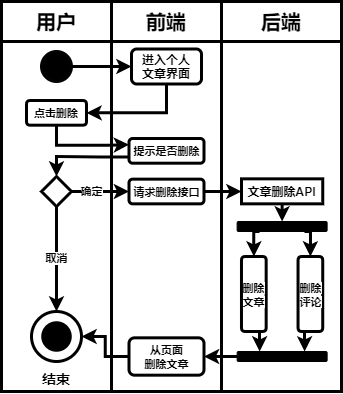

The diagram above was exported from draw.io. Its source (the exported page's mxGraphModel, read from the mxfile embedded in the PNG):
<mxGraphModel dx="1003" dy="411" grid="1" gridSize="10" guides="1" tooltips="1" connect="1" arrows="1" fold="1" page="1" pageScale="1" pageWidth="827" pageHeight="1169" math="0" shadow="0">
  <root>
    <mxCell id="0" />
    <mxCell id="1" parent="0" />
    <mxCell id="2" value="" style="rounded=0;whiteSpace=wrap;html=1;strokeWidth=3;fontStyle=1" vertex="1" parent="1">
      <mxGeometry x="260" y="80" width="120" height="350" as="geometry" />
    </mxCell>
    <mxCell id="3" value="" style="rounded=0;whiteSpace=wrap;html=1;strokeWidth=3;fontStyle=1" vertex="1" parent="1">
      <mxGeometry x="40" y="80" width="110" height="350" as="geometry" />
    </mxCell>
    <mxCell id="4" value="" style="rounded=0;whiteSpace=wrap;html=1;strokeWidth=3;fontStyle=1" vertex="1" parent="1">
      <mxGeometry x="150" y="80" width="110" height="350" as="geometry" />
    </mxCell>
    <mxCell id="5" value="用户" style="rounded=0;whiteSpace=wrap;html=1;strokeWidth=3;fontStyle=1;fontSize=20;" vertex="1" parent="1">
      <mxGeometry x="40" y="40" width="110" height="40" as="geometry" />
    </mxCell>
    <mxCell id="6" value="前端" style="rounded=0;whiteSpace=wrap;html=1;strokeWidth=3;fontStyle=1;fontSize=20;" vertex="1" parent="1">
      <mxGeometry x="150" y="40" width="110" height="40" as="geometry" />
    </mxCell>
    <mxCell id="7" value="后端" style="rounded=0;whiteSpace=wrap;html=1;strokeWidth=3;fontStyle=1;fontSize=20;" vertex="1" parent="1">
      <mxGeometry x="260" y="40" width="120" height="40" as="geometry" />
    </mxCell>
    <mxCell id="30" style="edgeStyle=orthogonalEdgeStyle;rounded=0;orthogonalLoop=1;jettySize=auto;html=1;exitX=1;exitY=0.5;exitDx=0;exitDy=0;entryX=0;entryY=0.5;entryDx=0;entryDy=0;strokeWidth=3;" edge="1" parent="1" source="9" target="29">
      <mxGeometry relative="1" as="geometry" />
    </mxCell>
    <mxCell id="9" value="" style="ellipse;whiteSpace=wrap;html=1;aspect=fixed;background=black;strokeColor=#030303;fillColor=#000000;strokeWidth=3;fontStyle=1" vertex="1" parent="1">
      <mxGeometry x="80" y="90" width="30" height="30" as="geometry" />
    </mxCell>
    <mxCell id="34" style="edgeStyle=orthogonalEdgeStyle;rounded=0;orthogonalLoop=1;jettySize=auto;html=1;exitX=0.5;exitY=1;exitDx=0;exitDy=0;entryX=0;entryY=0.25;entryDx=0;entryDy=0;strokeWidth=3;" edge="1" parent="1" source="11" target="32">
      <mxGeometry relative="1" as="geometry" />
    </mxCell>
    <mxCell id="11" value="&lt;span style=&quot;font-size: 11px ; background-color: rgb(255 , 255 , 255)&quot;&gt;点击删除&lt;/span&gt;" style="rounded=1;whiteSpace=wrap;html=1;strokeWidth=3;fontStyle=1" vertex="1" parent="1">
      <mxGeometry x="65" y="139" width="60" height="24.69" as="geometry" />
    </mxCell>
    <mxCell id="12" value="" style="ellipse;whiteSpace=wrap;html=1;aspect=fixed;rounded=1;strokeColor=#000000;strokeWidth=3;fillColor=none;gradientColor=none;fontSize=14;fontStyle=1" vertex="1" parent="1">
      <mxGeometry x="70" y="350" width="50" height="50" as="geometry" />
    </mxCell>
    <mxCell id="13" value="" style="ellipse;whiteSpace=wrap;html=1;aspect=fixed;rounded=1;strokeWidth=3;fontSize=14;fillColor=#000000;fontStyle=1" vertex="1" parent="1">
      <mxGeometry x="81.25" y="361.25" width="27.5" height="27.5" as="geometry" />
    </mxCell>
    <mxCell id="14" value="结束" style="text;html=1;strokeColor=none;fillColor=none;align=center;verticalAlign=middle;whiteSpace=wrap;rounded=0;fontSize=14;strokeWidth=3;fontStyle=1" vertex="1" parent="1">
      <mxGeometry x="75" y="407" width="40" height="20" as="geometry" />
    </mxCell>
    <mxCell id="31" style="edgeStyle=orthogonalEdgeStyle;rounded=0;orthogonalLoop=1;jettySize=auto;html=1;exitX=0.5;exitY=1;exitDx=0;exitDy=0;entryX=1;entryY=0.5;entryDx=0;entryDy=0;strokeWidth=3;" edge="1" parent="1" source="29" target="11">
      <mxGeometry relative="1" as="geometry" />
    </mxCell>
    <mxCell id="29" value="进入个人&lt;br&gt;文章界面" style="rounded=1;whiteSpace=wrap;html=1;strokeWidth=3;fontStyle=1" vertex="1" parent="1">
      <mxGeometry x="170" y="87.5" width="70" height="35" as="geometry" />
    </mxCell>
    <mxCell id="35" style="edgeStyle=orthogonalEdgeStyle;rounded=0;orthogonalLoop=1;jettySize=auto;html=1;exitX=0;exitY=0.75;exitDx=0;exitDy=0;entryX=0.5;entryY=0;entryDx=0;entryDy=0;strokeWidth=3;" edge="1" parent="1" source="32" target="33">
      <mxGeometry relative="1" as="geometry" />
    </mxCell>
    <mxCell id="32" value="&lt;span style=&quot;font-size: 11px ; background-color: rgb(255 , 255 , 255)&quot;&gt;提示是否删除&lt;/span&gt;" style="rounded=1;whiteSpace=wrap;html=1;strokeWidth=3;fontStyle=1" vertex="1" parent="1">
      <mxGeometry x="167.5" y="177" width="75" height="24.69" as="geometry" />
    </mxCell>
    <mxCell id="36" value="取消" style="edgeStyle=orthogonalEdgeStyle;rounded=0;orthogonalLoop=1;jettySize=auto;html=1;exitX=0.5;exitY=1;exitDx=0;exitDy=0;entryX=0.5;entryY=0;entryDx=0;entryDy=0;strokeWidth=3;fontStyle=1" edge="1" parent="1" source="33" target="12">
      <mxGeometry relative="1" as="geometry" />
    </mxCell>
    <mxCell id="38" value="确定" style="edgeStyle=orthogonalEdgeStyle;rounded=0;orthogonalLoop=1;jettySize=auto;html=1;exitX=1;exitY=0.5;exitDx=0;exitDy=0;entryX=0;entryY=0.5;entryDx=0;entryDy=0;strokeWidth=3;fontStyle=1" edge="1" parent="1" source="33" target="37">
      <mxGeometry x="-0.3043" relative="1" as="geometry">
        <mxPoint as="offset" />
      </mxGeometry>
    </mxCell>
    <mxCell id="33" value="" style="rhombus;whiteSpace=wrap;html=1;strokeWidth=3;" vertex="1" parent="1">
      <mxGeometry x="80" y="215" width="30" height="30" as="geometry" />
    </mxCell>
    <mxCell id="41" style="edgeStyle=orthogonalEdgeStyle;rounded=0;orthogonalLoop=1;jettySize=auto;html=1;exitX=1;exitY=0.5;exitDx=0;exitDy=0;entryX=0;entryY=0.5;entryDx=0;entryDy=0;strokeWidth=3;" edge="1" parent="1" source="37" target="39">
      <mxGeometry relative="1" as="geometry" />
    </mxCell>
    <mxCell id="37" value="&lt;span style=&quot;font-size: 11px ; background-color: rgb(255 , 255 , 255)&quot;&gt;请求删除接口&lt;/span&gt;" style="rounded=1;whiteSpace=wrap;html=1;strokeWidth=3;fontStyle=1" vertex="1" parent="1">
      <mxGeometry x="167.5" y="217.65" width="75" height="24.69" as="geometry" />
    </mxCell>
    <mxCell id="46" style="edgeStyle=orthogonalEdgeStyle;rounded=0;orthogonalLoop=1;jettySize=auto;html=1;exitX=0.5;exitY=1;exitDx=0;exitDy=0;entryX=0.5;entryY=0;entryDx=0;entryDy=0;strokeWidth=3;" edge="1" parent="1" source="39" target="45">
      <mxGeometry relative="1" as="geometry" />
    </mxCell>
    <mxCell id="39" value="文章删除API" style="rounded=0;whiteSpace=wrap;html=1;strokeWidth=3;fontStyle=1" vertex="1" parent="1">
      <mxGeometry x="280" y="217.34" width="81.25" height="25" as="geometry" />
    </mxCell>
    <mxCell id="50" style="edgeStyle=orthogonalEdgeStyle;rounded=0;orthogonalLoop=1;jettySize=auto;html=1;exitX=1;exitY=0.5;exitDx=0;exitDy=0;entryX=0.25;entryY=0;entryDx=0;entryDy=0;strokeWidth=3;" edge="1" parent="1" source="42" target="44">
      <mxGeometry relative="1" as="geometry" />
    </mxCell>
    <mxCell id="42" value="&lt;span style=&quot;font-size: 11px ; background-color: rgb(255 , 255 , 255)&quot;&gt;删除文章&lt;/span&gt;" style="rounded=1;whiteSpace=wrap;html=1;strokeWidth=3;fontStyle=1;direction=south;" vertex="1" parent="1">
      <mxGeometry x="279.985" y="295.005" width="24.69" height="75" as="geometry" />
    </mxCell>
    <mxCell id="49" style="edgeStyle=orthogonalEdgeStyle;rounded=0;orthogonalLoop=1;jettySize=auto;html=1;exitX=1;exitY=0.5;exitDx=0;exitDy=0;entryX=0.75;entryY=0;entryDx=0;entryDy=0;strokeWidth=3;" edge="1" parent="1" source="43" target="44">
      <mxGeometry relative="1" as="geometry" />
    </mxCell>
    <mxCell id="43" value="&lt;span style=&quot;font-size: 11px ; background-color: rgb(255 , 255 , 255)&quot;&gt;删除评论&lt;/span&gt;" style="rounded=1;whiteSpace=wrap;html=1;strokeWidth=3;fontStyle=1;direction=south;" vertex="1" parent="1">
      <mxGeometry x="336.54499999999996" y="295.005" width="24.69" height="75" as="geometry" />
    </mxCell>
    <mxCell id="52" style="edgeStyle=orthogonalEdgeStyle;rounded=0;orthogonalLoop=1;jettySize=auto;html=1;exitX=0;exitY=0.5;exitDx=0;exitDy=0;entryX=1;entryY=0.5;entryDx=0;entryDy=0;strokeWidth=3;" edge="1" parent="1" source="44" target="51">
      <mxGeometry relative="1" as="geometry" />
    </mxCell>
    <mxCell id="44" value="" style="rounded=1;whiteSpace=wrap;html=1;fillColor=#000000;" vertex="1" parent="1">
      <mxGeometry x="275.63" y="390" width="90" height="10" as="geometry" />
    </mxCell>
    <mxCell id="47" style="edgeStyle=orthogonalEdgeStyle;rounded=0;orthogonalLoop=1;jettySize=auto;html=1;exitX=0.75;exitY=1;exitDx=0;exitDy=0;entryX=0;entryY=0.5;entryDx=0;entryDy=0;strokeWidth=3;" edge="1" parent="1" source="45" target="43">
      <mxGeometry relative="1" as="geometry" />
    </mxCell>
    <mxCell id="48" style="edgeStyle=orthogonalEdgeStyle;rounded=0;orthogonalLoop=1;jettySize=auto;html=1;exitX=0.25;exitY=1;exitDx=0;exitDy=0;entryX=0;entryY=0.5;entryDx=0;entryDy=0;strokeWidth=3;" edge="1" parent="1" source="45" target="42">
      <mxGeometry relative="1" as="geometry" />
    </mxCell>
    <mxCell id="45" value="" style="rounded=1;whiteSpace=wrap;html=1;fillColor=#000000;" vertex="1" parent="1">
      <mxGeometry x="275.62" y="260" width="90" height="10" as="geometry" />
    </mxCell>
    <mxCell id="53" style="edgeStyle=orthogonalEdgeStyle;rounded=0;orthogonalLoop=1;jettySize=auto;html=1;exitX=0;exitY=0.5;exitDx=0;exitDy=0;entryX=1;entryY=0.5;entryDx=0;entryDy=0;strokeWidth=3;" edge="1" parent="1" source="51" target="12">
      <mxGeometry relative="1" as="geometry" />
    </mxCell>
    <mxCell id="51" value="&lt;span style=&quot;font-size: 11px ; background-color: rgb(255 , 255 , 255)&quot;&gt;从页面&lt;br&gt;删除文章&lt;/span&gt;" style="rounded=1;whiteSpace=wrap;html=1;strokeWidth=3;fontStyle=1" vertex="1" parent="1">
      <mxGeometry x="167.5" y="376.33" width="75" height="37.35" as="geometry" />
    </mxCell>
  </root>
</mxGraphModel>